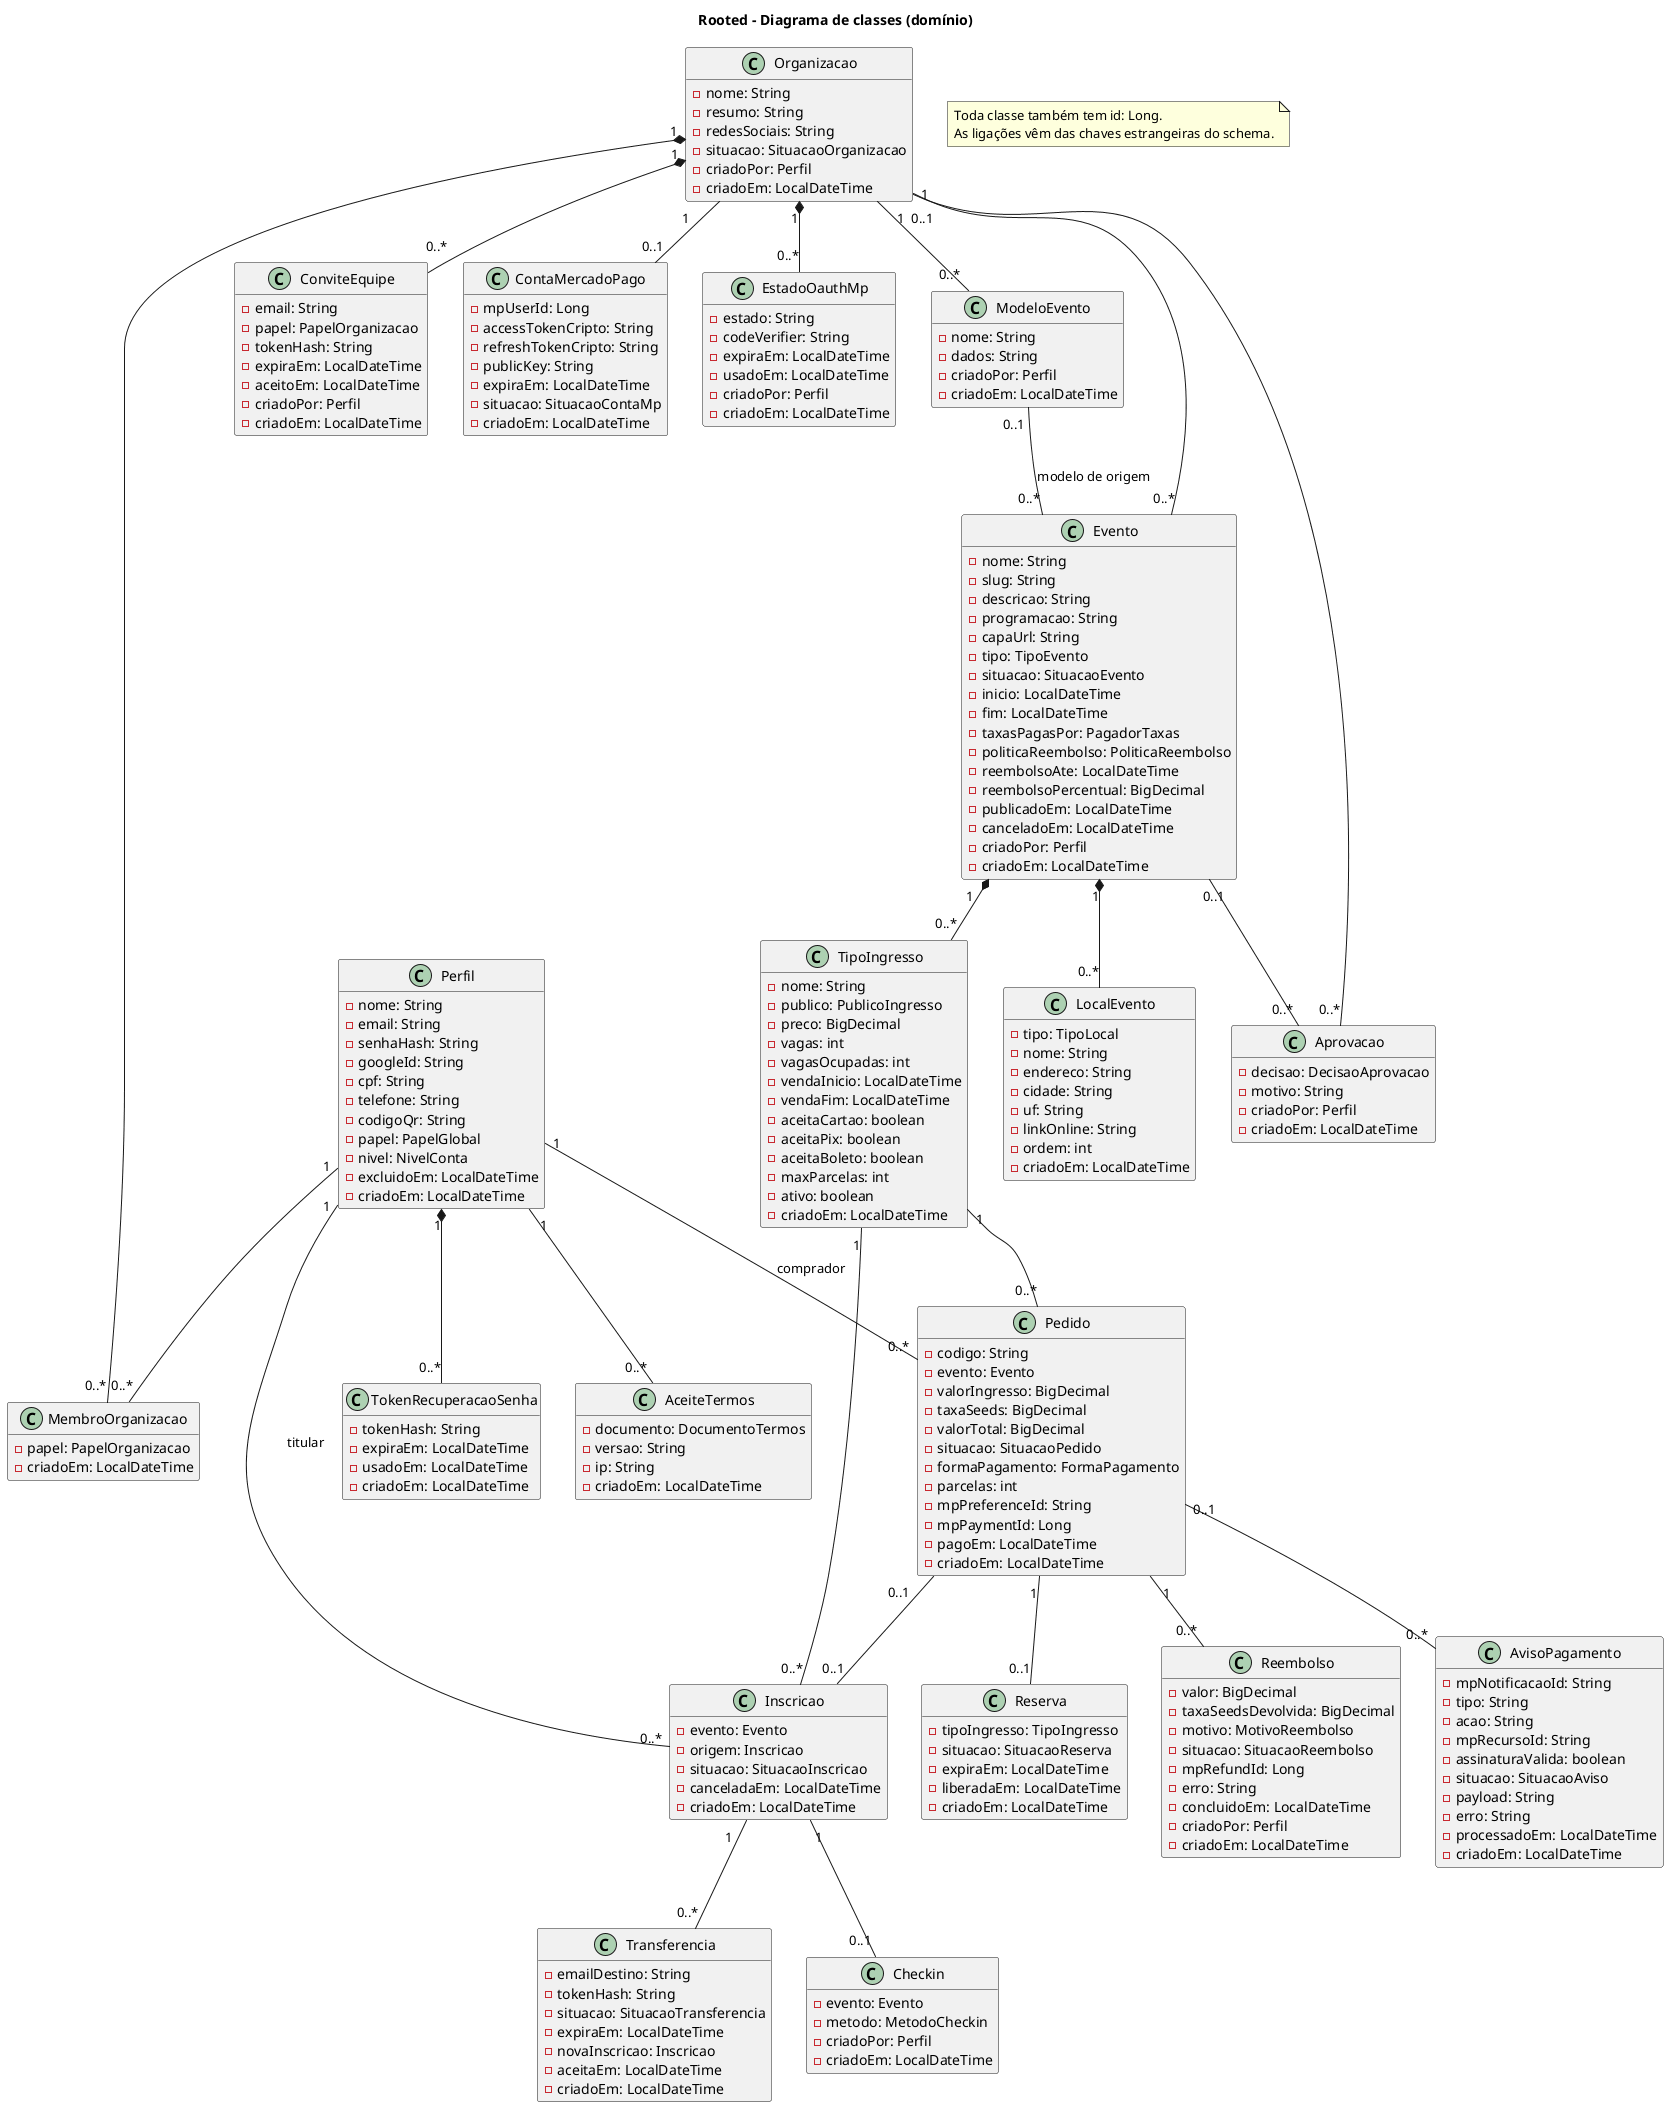

The diagram above was rendered by PlantUML. Its source (embedded in the PNG):
@startuml
title Rooted - Diagrama de classes (domínio)
hide empty methods

class Perfil {
  -nome: String
  -email: String
  -senhaHash: String
  -googleId: String
  -cpf: String
  -telefone: String
  -codigoQr: String
  -papel: PapelGlobal
  -nivel: NivelConta
  -excluidoEm: LocalDateTime
  -criadoEm: LocalDateTime
}
class TokenRecuperacaoSenha {
  -tokenHash: String
  -expiraEm: LocalDateTime
  -usadoEm: LocalDateTime
  -criadoEm: LocalDateTime
}
class AceiteTermos {
  -documento: DocumentoTermos
  -versao: String
  -ip: String
  -criadoEm: LocalDateTime
}
class Organizacao {
  -nome: String
  -resumo: String
  -redesSociais: String
  -situacao: SituacaoOrganizacao
  -criadoPor: Perfil
  -criadoEm: LocalDateTime
}
class MembroOrganizacao {
  -papel: PapelOrganizacao
  -criadoEm: LocalDateTime
}
class ConviteEquipe {
  -email: String
  -papel: PapelOrganizacao
  -tokenHash: String
  -expiraEm: LocalDateTime
  -aceitoEm: LocalDateTime
  -criadoPor: Perfil
  -criadoEm: LocalDateTime
}
class ContaMercadoPago {
  -mpUserId: Long
  -accessTokenCripto: String
  -refreshTokenCripto: String
  -publicKey: String
  -expiraEm: LocalDateTime
  -situacao: SituacaoContaMp
  -criadoEm: LocalDateTime
}
class EstadoOauthMp {
  -estado: String
  -codeVerifier: String
  -expiraEm: LocalDateTime
  -usadoEm: LocalDateTime
  -criadoPor: Perfil
  -criadoEm: LocalDateTime
}
class ModeloEvento {
  -nome: String
  -dados: String
  -criadoPor: Perfil
  -criadoEm: LocalDateTime
}
class Evento {
  -nome: String
  -slug: String
  -descricao: String
  -programacao: String
  -capaUrl: String
  -tipo: TipoEvento
  -situacao: SituacaoEvento
  -inicio: LocalDateTime
  -fim: LocalDateTime
  -taxasPagasPor: PagadorTaxas
  -politicaReembolso: PoliticaReembolso
  -reembolsoAte: LocalDateTime
  -reembolsoPercentual: BigDecimal
  -publicadoEm: LocalDateTime
  -canceladoEm: LocalDateTime
  -criadoPor: Perfil
  -criadoEm: LocalDateTime
}
class Aprovacao {
  -decisao: DecisaoAprovacao
  -motivo: String
  -criadoPor: Perfil
  -criadoEm: LocalDateTime
}
class LocalEvento {
  -tipo: TipoLocal
  -nome: String
  -endereco: String
  -cidade: String
  -uf: String
  -linkOnline: String
  -ordem: int
  -criadoEm: LocalDateTime
}
class TipoIngresso {
  -nome: String
  -publico: PublicoIngresso
  -preco: BigDecimal
  -vagas: int
  -vagasOcupadas: int
  -vendaInicio: LocalDateTime
  -vendaFim: LocalDateTime
  -aceitaCartao: boolean
  -aceitaPix: boolean
  -aceitaBoleto: boolean
  -maxParcelas: int
  -ativo: boolean
  -criadoEm: LocalDateTime
}
class Pedido {
  -codigo: String
  -evento: Evento
  -valorIngresso: BigDecimal
  -taxaSeeds: BigDecimal
  -valorTotal: BigDecimal
  -situacao: SituacaoPedido
  -formaPagamento: FormaPagamento
  -parcelas: int
  -mpPreferenceId: String
  -mpPaymentId: Long
  -pagoEm: LocalDateTime
  -criadoEm: LocalDateTime
}
class Reserva {
  -tipoIngresso: TipoIngresso
  -situacao: SituacaoReserva
  -expiraEm: LocalDateTime
  -liberadaEm: LocalDateTime
  -criadoEm: LocalDateTime
}
class Inscricao {
  -evento: Evento
  -origem: Inscricao
  -situacao: SituacaoInscricao
  -canceladaEm: LocalDateTime
  -criadoEm: LocalDateTime
}
class Transferencia {
  -emailDestino: String
  -tokenHash: String
  -situacao: SituacaoTransferencia
  -expiraEm: LocalDateTime
  -novaInscricao: Inscricao
  -aceitaEm: LocalDateTime
  -criadoEm: LocalDateTime
}
class Reembolso {
  -valor: BigDecimal
  -taxaSeedsDevolvida: BigDecimal
  -motivo: MotivoReembolso
  -situacao: SituacaoReembolso
  -mpRefundId: Long
  -erro: String
  -concluidoEm: LocalDateTime
  -criadoPor: Perfil
  -criadoEm: LocalDateTime
}
class Checkin {
  -evento: Evento
  -metodo: MetodoCheckin
  -criadoPor: Perfil
  -criadoEm: LocalDateTime
}
class AvisoPagamento {
  -mpNotificacaoId: String
  -tipo: String
  -acao: String
  -mpRecursoId: String
  -assinaturaValida: boolean
  -situacao: SituacaoAviso
  -payload: String
  -erro: String
  -processadoEm: LocalDateTime
  -criadoEm: LocalDateTime
}

Perfil "1" *-- "0..*" TokenRecuperacaoSenha
Perfil "1" -- "0..*" AceiteTermos
Organizacao "1" *-- "0..*" MembroOrganizacao
Perfil "1" -- "0..*" MembroOrganizacao
Organizacao "1" *-- "0..*" ConviteEquipe
Organizacao "1" -- "0..1" ContaMercadoPago
Organizacao "1" *-- "0..*" EstadoOauthMp
Organizacao "1" -- "0..*" ModeloEvento
Organizacao "1" -- "0..*" Evento
ModeloEvento "0..1" -- "0..*" Evento : modelo de origem
Organizacao "0..1" -- "0..*" Aprovacao
Evento "0..1" -- "0..*" Aprovacao
Evento "1" *-- "0..*" LocalEvento
Evento "1" *-- "0..*" TipoIngresso
Perfil "1" -- "0..*" Pedido : comprador
TipoIngresso "1" -- "0..*" Pedido
Pedido "1" -- "0..1" Reserva
TipoIngresso "1" -- "0..*" Inscricao
Perfil "1" -- "0..*" Inscricao : titular
Pedido "0..1" -- "0..1" Inscricao
Inscricao "1" -- "0..*" Transferencia
Pedido "1" -- "0..*" Reembolso
Inscricao "1" -- "0..1" Checkin
Pedido "0..1" -- "0..*" AvisoPagamento

note "Toda classe também tem id: Long.\nAs ligações vêm das chaves estrangeiras do schema." as N1
@enduml